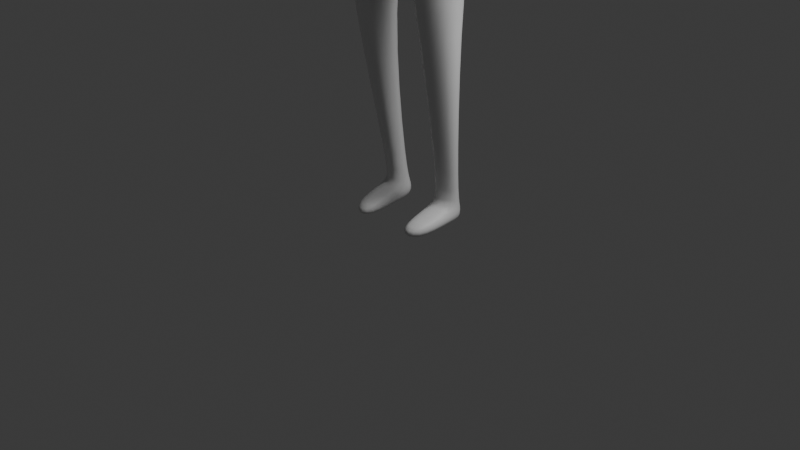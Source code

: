 # Source: characterDesign.blend  (saved by Blender 4.0.36; exported with 4.5.12 LTS)
import bpy
from mathutils import Matrix  # noqa: F401  (used for matrix-valued properties, if any)

bpy.ops.wm.read_factory_settings(use_empty=True)
scene = bpy.context.scene
scene.name = 'Scene'

# ---- collections
col_collection = bpy.data.collections.new('Collection'); scene.collection.children.link(col_collection)

# ---- materials (node trees are filled in below, after node groups)
mat_material = bpy.data.materials.new('Material')
mat_material.alpha_threshold = 0.0
mat_material.use_transparent_shadow = False
mat_material.roughness = 0.5
mat_material.line_color = (0.0, 0.0, 0.0, 1.0)

# ---- material node trees
mat_material.use_nodes = True; mat_material.node_tree.nodes.clear()
_N = mat_material.node_tree.nodes; _L = mat_material.node_tree.links
n0 = _N.new('ShaderNodeOutputMaterial'); n0.name = 'Material Output'; n0.location = (300, 300)
n1 = _N.new('ShaderNodeBsdfPrincipled'); n1.name = 'Principled BSDF'; n1.location = (10, 300)
n1.inputs[3].default_value = 1.45
_L.new(n1.outputs[0], n0.inputs[0])
n0.is_active_output = True

# ---- world
world_world = bpy.data.worlds.new('World'); scene.world = world_world
world_world.use_nodes = True; world_world.node_tree.nodes.clear()
_N = world_world.node_tree.nodes; _L = world_world.node_tree.links
n0 = _N.new('ShaderNodeOutputWorld'); n0.name = 'World Output'; n0.location = (300, 300)
n1 = _N.new('ShaderNodeBackground'); n1.name = 'Background'; n1.location = (10, 300)
n1.inputs[0].default_value = (0.05088, 0.05088, 0.05088, 1.0)
_L.new(n1.outputs[0], n0.inputs[0])
n0.is_active_output = True
world_world.color = (0.05088, 0.05088, 0.05088)
world_world.use_sun_shadow = False
world_world.sun_shadow_jitter_overblur = 0.0

# ---- cameras
cam_camera = bpy.data.cameras.new('Camera')
cam_camera.clip_end = 100.0
cam_camera.ortho_scale = 7.314

# ---- lights
light_light = bpy.data.lights.new('Light', 'POINT')
light_light.transmission_factor = 0.0
light_light.use_soft_falloff = False
light_light.energy = 1000.0
light_light.shadow_soft_size = 1.387
light_light.shadow_maximum_resolution = 0.006
light_light.use_absolute_resolution = True

# ---- meshes
me_cube = bpy.data.meshes.new('Cube')
me_cube.from_pydata([(0.8979, 0.3477, 6.266), (0.5675, 0.4603, 5.55), (0.9564, -0.1245, 6.285), (0.4678, -0.2323, 5.55), (0.0, 0.5566, 6.552), (0.0, 0.6373, 5.571), (0.0, -0.2014, 6.51), (0.0, -0.596, 5.543), (0.0, 0.5767, 3.834), (0.0, -0.5521, 3.759), (0.7889, 0.363, 3.825), (0.7901, -0.2927, 3.82), (0.2739, 0.2954, 2.14), (0.2697, -0.2032, 2.107), (0.6729, 0.1845, 2.109), (0.671, -0.09518, 2.108), (0.2376, 0.4997, 0.2032), (0.1931, 0.1436, 0.1975), (0.4944, 0.4284, 0.1831), (0.5347, 0.2478, 0.2002), (0.9012, 0.4377, 5.873), (0.0, -0.5687, 5.833), (0.7847, 0.01448, 5.749), (0.0, 0.6373, 5.796), (1.098, 0.3472, 6.365), (1.103, -0.1261, 6.336), (1.278, 0.3645, 6.02), (1.149, -0.1042, 5.866), (0.2308, 0.508, 0.02038), (0.1862, 0.1519, 0.01464), (0.4876, 0.4367, 0.0002747), (0.5278, 0.2561, 0.01737), (0.2344, -0.2939, 0.1203), (0.4934, -0.2268, 0.1216), (0.228, -0.2853, -0.06253), (0.4869, -0.2182, -0.0613), (0.263, 0.2025, 0.2969), (0.4861, 0.2699, 0.2986), (0.2899, 0.4387, 0.3019), (0.4621, 0.3909, 0.2884), (0.2769, -0.01993, 6.758), (0.0, -0.04296, 6.721), (0.2709, 0.2206, 6.758), (0.0, 0.4181, 6.731), (0.3265, -0.003058, 7.024), (0.0, -0.01737, 6.98), (0.3239, 0.2399, 7.024), (0.0, 0.4437, 6.99), (0.9012, 0.4377, 5.873), (0.7847, 0.01448, 5.749), (1.278, 0.3645, 6.02), (1.149, -0.1042, 5.866), (1.219, 0.5243, 3.445), (1.14, 0.1888, 3.365), (1.427, 0.4823, 3.44), (1.315, 0.1616, 3.353), (1.135, 0.4287, 3.096), (1.104, 0.2843, 3.06), (1.219, 0.4172, 3.096), (1.189, 0.274, 3.054), (1.511, 0.5765, 4.84), (1.391, 0.1615, 4.726), (1.62, 0.09925, 4.781), (1.732, 0.5128, 4.91), (0.4272, 0.00044, 7.269), (0.4218, 0.3195, 7.278), (0.0, 0.516, 7.251), (0.2873, -0.03558, 7.557), (0.0, 0.0145, 7.652), (0.3588, 0.2516, 7.532), (0.0, 0.5152, 7.635), (0.2682, -0.3382, 7.085), (0.0, -0.347, 7.05), (0.3737, -0.3337, 7.266), (0.0, -0.3498, 7.239), (0.2913, -0.3321, 7.442), (0.0, -0.2962, 7.51), (0.1713, 0.03046, 6.862), (0.0, 0.01472, 6.836), (0.0, 0.3402, 6.843), (0.1683, 0.2011, 6.862), (1.112, 0.2622, 3.131), (1.223, 0.249, 3.123), (1.265, 0.4367, 3.176), (1.154, 0.4508, 3.177), (1.246, 0.2123, 3.215), (1.333, 0.443, 3.278), (1.18, 0.4797, 3.282), (1.123, 0.2333, 3.223), (1.069, 0.5055, 2.894), (1.055, 0.3611, 2.858), (1.106, 0.4941, 2.894), (1.093, 0.3509, 2.852), (1.165, 0.2504, 2.943), (1.085, 0.2754, 2.945), (1.093, 0.2341, 2.95), (1.198, 0.2014, 2.948), (0.08118, -0.4471, 3.261), (0.7543, -0.2333, 3.305), (0.08244, 0.492, 3.324), (0.754, 0.3093, 3.308)], [], [(2, 0, 42, 40), (22, 2, 6, 21), (5, 1, 10, 8), (23, 4, 0, 20), (98, 97, 13, 15), (3, 7, 9, 11), (1, 3, 11, 10), (37, 36, 17, 19), (97, 99, 12, 13), (100, 98, 15, 14), (99, 100, 14, 12), (18, 19, 31, 30), (36, 38, 16, 17), (39, 37, 19, 18), (38, 39, 18, 16), (5, 23, 20, 1), (1, 20, 22, 3), (3, 22, 21, 7), (26, 24, 25, 27), (0, 2, 25, 24), (2, 22, 27, 25), (20, 0, 24, 26), (28, 30, 31, 29), (16, 18, 30, 28), (31, 19, 33, 35), (17, 16, 28, 29), (33, 32, 34, 35), (29, 31, 35, 34), (17, 29, 34, 32), (19, 17, 32, 33), (12, 14, 39, 38), (14, 15, 37, 39), (13, 12, 38, 36), (15, 13, 36, 37), (78, 77, 44, 45), (0, 4, 43, 42), (6, 2, 40, 41), (44, 64, 73, 71), (80, 79, 47, 46), (77, 80, 46, 44), (61, 60, 52, 53), (81, 57, 94, 95), (62, 61, 53, 55), (63, 62, 55, 54), (60, 63, 54, 52), (58, 59, 92, 91), (83, 82, 59, 58), (84, 83, 58, 56), (81, 84, 56, 57), (48, 50, 63, 60), (50, 51, 62, 63), (51, 49, 61, 62), (49, 48, 60, 61), (64, 67, 75, 73), (46, 47, 66, 65), (44, 46, 65, 64), (69, 70, 68, 67), (65, 66, 70, 69), (64, 65, 69, 67), (72, 71, 73, 74), (74, 73, 75, 76), (45, 44, 71, 72), (67, 68, 76, 75), (40, 42, 80, 77), (42, 43, 79, 80), (41, 40, 77, 78), (88, 87, 84, 81), (87, 86, 83, 84), (86, 85, 82, 83), (85, 88, 81, 82), (55, 53, 88, 85), (54, 55, 85, 86), (52, 54, 86, 87), (53, 52, 87, 88), (90, 89, 91, 92), (56, 58, 91, 89), (57, 56, 89, 90), (59, 57, 90, 92), (96, 95, 94, 93), (82, 81, 95, 96), (57, 59, 93, 94), (59, 82, 96, 93), (8, 10, 100, 99), (10, 11, 98, 100), (9, 8, 99, 97), (11, 9, 97, 98)])
me_cube.polygons.foreach_set('use_smooth', [True] * 86)
_uv = me_cube.uv_layers.new(name='UVMap')
_uv.uv.foreach_set('vector', [0.625, 0.75, 0.625, 0.5, 0.625, 0.5, 0.625, 0.75, 0.4314, 0.75, 0.625, 0.75, 0.625, 1.0, 0.4314, 1.0, 0.375, 0.25, 0.375, 0.5, 0.375, 0.5, 0.375, 0.25, 0.4314, 0.25, 0.625, 0.25, 0.625, 0.5, 0.4314, 0.5, 0.375, 0.75, 0.375, 1.0, 0.375, 1.0, 0.375, 0.75, 0.375, 0.75, 0.375, 1.0, 0.375, 1.0, 0.375, 0.75, 0.375, 0.5, 0.375, 0.75, 0.375, 0.75, 0.375, 0.5, 0.375, 0.75, 0.375, 1.0, 0.375, 1.0, 0.375, 0.75, 0.0, 0.0, 0.0, 0.0, 0.0, 0.0, 0.0, 0.0, 0.375, 0.5, 0.375, 0.75, 0.375, 0.75, 0.375, 0.5, 0.375, 0.25, 0.375, 0.5, 0.375, 0.5, 0.375, 0.25, 0.375, 0.5, 0.375, 0.75, 0.375, 0.75, 0.375, 0.5, 0.0, 0.0, 0.0, 0.0, 0.0, 0.0, 0.0, 0.0, 0.375, 0.5, 0.375, 0.75, 0.375, 0.75, 0.375, 0.5, 0.375, 0.25, 0.375, 0.5, 0.375, 0.5, 0.375, 0.25, 0.375, 0.25, 0.4314, 0.25, 0.4314, 0.5, 0.375, 0.5, 0.375, 0.5, 0.4314, 0.5, 0.4314, 0.75, 0.375, 0.75, 0.375, 0.75, 0.4314, 0.75, 0.4314, 1.0, 0.375, 1.0, 0.4314, 0.5, 0.625, 0.5, 0.625, 0.75, 0.4314, 0.75, 0.625, 0.5, 0.625, 0.75, 0.625, 0.75, 0.625, 0.5, 0.625, 0.75, 0.4314, 0.75, 0.4314, 0.75, 0.625, 0.75, 0.4314, 0.5, 0.625, 0.5, 0.625, 0.5, 0.4314, 0.5, 0.125, 0.5, 0.375, 0.5, 0.375, 0.75, 0.125, 0.75, 0.375, 0.25, 0.375, 0.5, 0.375, 0.5, 0.375, 0.25, 0.375, 0.75, 0.375, 0.75, 0.375, 0.75, 0.375, 0.75, 0.0, 0.0, 0.0, 0.0, 0.0, 0.0, 0.0, 0.0, 0.375, 0.75, 0.375, 1.0, 0.375, 1.0, 0.375, 0.75, 0.125, 0.75, 0.375, 0.75, 0.375, 0.75, 0.125, 0.75, 0.0, 0.0, 0.0, 0.0, 0.0, 0.0, 0.0, 0.0, 0.375, 0.75, 0.375, 1.0, 0.375, 1.0, 0.375, 0.75, 0.375, 0.25, 0.375, 0.5, 0.375, 0.5, 0.375, 0.25, 0.375, 0.5, 0.375, 0.75, 0.375, 0.75, 0.375, 0.5, 0.0, 0.0, 0.0, 0.0, 0.0, 0.0, 0.0, 0.0, 0.375, 0.75, 0.375, 1.0, 0.375, 1.0, 0.375, 0.75, 0.625, 1.0, 0.625, 0.75, 0.625, 0.75, 0.625, 1.0, 0.625, 0.5, 0.625, 0.25, 0.625, 0.25, 0.625, 0.5, 0.625, 1.0, 0.625, 0.75, 0.625, 0.75, 0.625, 1.0, 0.625, 0.75, 0.625, 0.75, 0.625, 0.75, 0.625, 0.75, 0.625, 0.5, 0.625, 0.25, 0.625, 0.25, 0.625, 0.5, 0.625, 0.75, 0.625, 0.5, 0.625, 0.5, 0.625, 0.75, 0.4314, 0.75, 0.4314, 0.5, 0.4314, 0.5, 0.4314, 0.75, 0.4314, 0.75, 0.4314, 0.75, 0.4314, 0.75, 0.4314, 0.75, 0.4314, 0.75, 0.4314, 0.75, 0.4314, 0.75, 0.4314, 0.75, 0.4314, 0.5, 0.4314, 0.75, 0.4314, 0.75, 0.4314, 0.5, 0.4314, 0.5, 0.4314, 0.5, 0.4314, 0.5, 0.4314, 0.5, 0.4314, 0.5, 0.4314, 0.75, 0.4314, 0.75, 0.4314, 0.5, 0.4314, 0.5, 0.4314, 0.75, 0.4314, 0.75, 0.4314, 0.5, 0.4314, 0.5, 0.4314, 0.5, 0.4314, 0.5, 0.4314, 0.5, 0.4314, 0.75, 0.4314, 0.5, 0.4314, 0.5, 0.4314, 0.75, 0.4314, 0.5, 0.4314, 0.5, 0.4314, 0.5, 0.4314, 0.5, 0.4314, 0.5, 0.4314, 0.75, 0.4314, 0.75, 0.4314, 0.5, 0.4314, 0.75, 0.4314, 0.75, 0.4314, 0.75, 0.4314, 0.75, 0.4314, 0.75, 0.4314, 0.5, 0.4314, 0.5, 0.4314, 0.75, 0.625, 0.75, 0.625, 0.75, 0.625, 0.75, 0.625, 0.75, 0.625, 0.5, 0.625, 0.25, 0.625, 0.25, 0.625, 0.5, 0.625, 0.75, 0.625, 0.5, 0.625, 0.5, 0.625, 0.75, 0.625, 0.5, 0.8752, 0.4969, 0.8752, 0.7523, 0.625, 0.75, 0.625, 0.5, 0.625, 0.25, 0.625, 0.25, 0.625, 0.5, 0.625, 0.75, 0.625, 0.5, 0.625, 0.5, 0.625, 0.75, 0.625, 1.0, 0.625, 0.75, 0.625, 0.75, 0.625, 1.0, 0.625, 1.0, 0.625, 0.75, 0.625, 0.75, 0.625, 1.0, 0.625, 1.0, 0.625, 0.75, 0.625, 0.75, 0.625, 1.0, 0.625, 0.75, 0.8752, 0.7523, 0.8752, 0.7523, 0.625, 0.75, 0.625, 0.75, 0.625, 0.5, 0.625, 0.5, 0.625, 0.75, 0.625, 0.5, 0.625, 0.25, 0.625, 0.25, 0.625, 0.5, 0.625, 1.0, 0.625, 0.75, 0.625, 0.75, 0.625, 1.0, 0.4314, 0.75, 0.4314, 0.5, 0.4314, 0.5, 0.4314, 0.75, 0.4314, 0.5, 0.4314, 0.5, 0.4314, 0.5, 0.4314, 0.5, 0.4314, 0.5, 0.4314, 0.75, 0.4314, 0.75, 0.4314, 0.5, 0.4314, 0.75, 0.4314, 0.75, 0.4314, 0.75, 0.4314, 0.75, 0.4314, 0.75, 0.4314, 0.75, 0.4314, 0.75, 0.4314, 0.75, 0.4314, 0.5, 0.4314, 0.75, 0.4314, 0.75, 0.4314, 0.5, 0.4314, 0.5, 0.4314, 0.5, 0.4314, 0.5, 0.4314, 0.5, 0.4314, 0.75, 0.4314, 0.5, 0.4314, 0.5, 0.4314, 0.75, 0.4314, 0.75, 0.4314, 0.5, 0.4314, 0.5, 0.4314, 0.75, 0.4314, 0.5, 0.4314, 0.5, 0.4314, 0.5, 0.4314, 0.5, 0.4314, 0.75, 0.4314, 0.5, 0.4314, 0.5, 0.4314, 0.75, 0.4314, 0.75, 0.4314, 0.75, 0.4314, 0.75, 0.4314, 0.75, 0.4314, 0.75, 0.4314, 0.75, 0.4314, 0.75, 0.4314, 0.75, 0.4314, 0.75, 0.4314, 0.75, 0.4314, 0.75, 0.4314, 0.75, 0.4314, 0.75, 0.4314, 0.75, 0.4314, 0.75, 0.4314, 0.75, 0.4314, 0.75, 0.4314, 0.75, 0.4314, 0.75, 0.4314, 0.75, 0.375, 0.25, 0.375, 0.5, 0.375, 0.5, 0.375, 0.25, 0.375, 0.5, 0.375, 0.75, 0.375, 0.75, 0.375, 0.5, 0.0, 0.0, 0.0, 0.0, 0.0, 0.0, 0.0, 0.0, 0.375, 0.75, 0.375, 1.0, 0.375, 1.0, 0.375, 0.75])
me_cube.materials.append(mat_material)
me_cube.use_mirror_vertex_groups = False
me_cube.update()

# ---- objects
ob_cube = bpy.data.objects.new('Cube', me_cube)
ob_light = bpy.data.objects.new('Light', light_light)
ob_camera = bpy.data.objects.new('Camera', cam_camera)

# ---- transforms, parenting, visibility, modifiers, constraints
ob_cube.location = (0.0, 0.0, 0.0)
ob_cube.rotation_euler = (9.523e-12, 6.295, 1.599e-09)
ob_cube.lock_rotations_4d = False
ob_cube.empty_display_type = 'ARROWS'
ob_cube.lineart.crease_threshold = 0.0
_m = ob_cube.modifiers.new('Mirror', 'MIRROR')
_m.use_clip = True
_m = ob_cube.modifiers.new('Subdivision', 'SUBSURF')
_m.levels = 2
ob_light.location = (4.076, 1.005, 5.904)
ob_light.rotation_euler = (0.6503, 0.05522, 1.866)
ob_light.lock_rotations_4d = False
ob_light.empty_display_type = 'ARROWS'
ob_light.color = (0.0, 0.0, 0.0, 0.0)
ob_light.lineart.crease_threshold = 0.0
ob_camera.location = (7.359, -6.926, 4.958)
ob_camera.rotation_euler = (1.109, 0.0, 0.8149)
ob_camera.lock_rotations_4d = False
ob_camera.empty_display_type = 'ARROWS'
ob_camera.color = (0.0, 0.0, 0.0, 0.0)
ob_camera.display_type = 'WIRE'
ob_camera.lineart.crease_threshold = 0.0

# ---- collection membership
col_collection.objects.link(ob_cube)
col_collection.objects.link(ob_light)
col_collection.objects.link(ob_camera)

# ---- scene / render settings (as saved in the file)
scene.camera = ob_camera
scene.frame_start = 1; scene.frame_end = 250; scene.frame_set(27)
scene.render.engine = 'BLENDER_EEVEE_NEXT'
scene.cycles.sampling_pattern = 'TABULATED_SOBOL'
bpy.context.view_layer.update()
